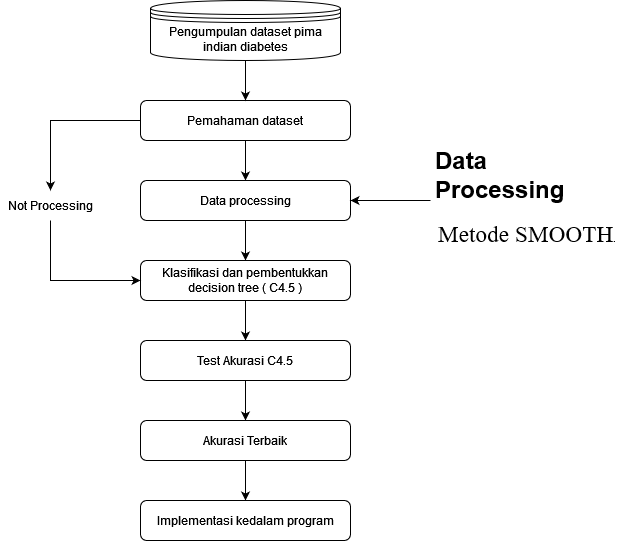

The diagram above was exported from draw.io. Its source (the exported page's mxGraphModel, read from the mxfile embedded in the PNG):
<mxGraphModel dx="1240" dy="657" grid="1" gridSize="10" guides="1" tooltips="1" connect="1" arrows="1" fold="1" page="1" pageScale="1" pageWidth="827" pageHeight="1169" math="0" shadow="0">
  <root>
    <mxCell id="0" />
    <mxCell id="1" parent="0" />
    <mxCell id="kn0zdyWAGkDOEMj2_Dcn-5" value="" style="edgeStyle=orthogonalEdgeStyle;rounded=0;orthogonalLoop=1;jettySize=auto;html=1;" edge="1" parent="1" source="kn0zdyWAGkDOEMj2_Dcn-2" target="kn0zdyWAGkDOEMj2_Dcn-4">
      <mxGeometry relative="1" as="geometry" />
    </mxCell>
    <mxCell id="kn0zdyWAGkDOEMj2_Dcn-21" style="edgeStyle=orthogonalEdgeStyle;rounded=0;orthogonalLoop=1;jettySize=auto;html=1;entryX=0.5;entryY=0;entryDx=0;entryDy=0;" edge="1" parent="1" source="kn0zdyWAGkDOEMj2_Dcn-2" target="kn0zdyWAGkDOEMj2_Dcn-20">
      <mxGeometry relative="1" as="geometry" />
    </mxCell>
    <mxCell id="kn0zdyWAGkDOEMj2_Dcn-2" value="Pemahaman dataset" style="rounded=1;whiteSpace=wrap;html=1;" vertex="1" parent="1">
      <mxGeometry x="280" y="170" width="210" height="40" as="geometry" />
    </mxCell>
    <mxCell id="kn0zdyWAGkDOEMj2_Dcn-7" value="" style="edgeStyle=orthogonalEdgeStyle;rounded=0;orthogonalLoop=1;jettySize=auto;html=1;" edge="1" parent="1" source="kn0zdyWAGkDOEMj2_Dcn-4" target="kn0zdyWAGkDOEMj2_Dcn-6">
      <mxGeometry relative="1" as="geometry" />
    </mxCell>
    <mxCell id="kn0zdyWAGkDOEMj2_Dcn-4" value="Data processing" style="rounded=1;whiteSpace=wrap;html=1;" vertex="1" parent="1">
      <mxGeometry x="280" y="250" width="210" height="40" as="geometry" />
    </mxCell>
    <mxCell id="kn0zdyWAGkDOEMj2_Dcn-9" value="" style="edgeStyle=orthogonalEdgeStyle;rounded=0;orthogonalLoop=1;jettySize=auto;html=1;" edge="1" parent="1" source="kn0zdyWAGkDOEMj2_Dcn-6" target="kn0zdyWAGkDOEMj2_Dcn-8">
      <mxGeometry relative="1" as="geometry" />
    </mxCell>
    <mxCell id="kn0zdyWAGkDOEMj2_Dcn-6" value="&lt;div&gt;Klasifikasi dan pembentukkan&lt;/div&gt;&lt;div&gt;decision tree ( C4.5 )&lt;br&gt;&lt;/div&gt;" style="rounded=1;whiteSpace=wrap;html=1;" vertex="1" parent="1">
      <mxGeometry x="280" y="330" width="210" height="40" as="geometry" />
    </mxCell>
    <mxCell id="kn0zdyWAGkDOEMj2_Dcn-11" value="" style="edgeStyle=orthogonalEdgeStyle;rounded=0;orthogonalLoop=1;jettySize=auto;html=1;" edge="1" parent="1" source="kn0zdyWAGkDOEMj2_Dcn-8" target="kn0zdyWAGkDOEMj2_Dcn-10">
      <mxGeometry relative="1" as="geometry" />
    </mxCell>
    <mxCell id="kn0zdyWAGkDOEMj2_Dcn-8" value="Test Akurasi C4.5" style="rounded=1;whiteSpace=wrap;html=1;" vertex="1" parent="1">
      <mxGeometry x="280" y="410" width="210" height="40" as="geometry" />
    </mxCell>
    <mxCell id="kn0zdyWAGkDOEMj2_Dcn-19" value="" style="edgeStyle=orthogonalEdgeStyle;rounded=0;orthogonalLoop=1;jettySize=auto;html=1;" edge="1" parent="1" source="kn0zdyWAGkDOEMj2_Dcn-10" target="kn0zdyWAGkDOEMj2_Dcn-18">
      <mxGeometry relative="1" as="geometry" />
    </mxCell>
    <mxCell id="kn0zdyWAGkDOEMj2_Dcn-10" value="Akurasi Terbaik" style="rounded=1;whiteSpace=wrap;html=1;" vertex="1" parent="1">
      <mxGeometry x="280" y="490" width="210" height="40" as="geometry" />
    </mxCell>
    <mxCell id="kn0zdyWAGkDOEMj2_Dcn-13" value="" style="edgeStyle=orthogonalEdgeStyle;rounded=0;orthogonalLoop=1;jettySize=auto;html=1;" edge="1" parent="1" source="kn0zdyWAGkDOEMj2_Dcn-12" target="kn0zdyWAGkDOEMj2_Dcn-2">
      <mxGeometry relative="1" as="geometry" />
    </mxCell>
    <mxCell id="kn0zdyWAGkDOEMj2_Dcn-12" value="Pengumpulan dataset pima indian diabetes" style="shape=datastore;whiteSpace=wrap;html=1;" vertex="1" parent="1">
      <mxGeometry x="290" y="70" width="190" height="60" as="geometry" />
    </mxCell>
    <mxCell id="kn0zdyWAGkDOEMj2_Dcn-15" value="" style="edgeStyle=orthogonalEdgeStyle;rounded=0;orthogonalLoop=1;jettySize=auto;html=1;" edge="1" parent="1" source="kn0zdyWAGkDOEMj2_Dcn-14" target="kn0zdyWAGkDOEMj2_Dcn-4">
      <mxGeometry relative="1" as="geometry" />
    </mxCell>
    <mxCell id="kn0zdyWAGkDOEMj2_Dcn-14" value="&lt;h1&gt;Data Processing&lt;br&gt;&lt;/h1&gt;&lt;p&gt;&amp;nbsp;&lt;span class=&quot;markedContent&quot; id=&quot;page2942R_mcid0&quot;&gt;&lt;span style=&quot;left: 146.3px ; top: 193.325px ; font-size: 23.3px ; font-family: serif ; transform: scalex(1.06115)&quot; dir=&quot;ltr&quot;&gt;Metode &lt;/span&gt;&lt;/span&gt;&lt;span class=&quot;markedContent&quot; id=&quot;page2942R_mcid0&quot;&gt;&lt;span style=&quot;left: 146.3px ; top: 193.325px ; font-size: 23.3px ; font-family: serif ; transform: scalex(1.06115)&quot; dir=&quot;ltr&quot;&gt;SMOOTH&lt;/span&gt;&lt;/span&gt;.&lt;/p&gt;" style="text;html=1;strokeColor=none;fillColor=none;spacing=5;spacingTop=-20;whiteSpace=wrap;overflow=hidden;rounded=0;" vertex="1" parent="1">
      <mxGeometry x="570" y="210" width="190" height="120" as="geometry" />
    </mxCell>
    <mxCell id="kn0zdyWAGkDOEMj2_Dcn-18" value="Implementasi kedalam program" style="rounded=1;whiteSpace=wrap;html=1;" vertex="1" parent="1">
      <mxGeometry x="280" y="570" width="210" height="40" as="geometry" />
    </mxCell>
    <mxCell id="kn0zdyWAGkDOEMj2_Dcn-22" style="edgeStyle=orthogonalEdgeStyle;rounded=0;orthogonalLoop=1;jettySize=auto;html=1;entryX=0;entryY=0.5;entryDx=0;entryDy=0;" edge="1" parent="1" source="kn0zdyWAGkDOEMj2_Dcn-20" target="kn0zdyWAGkDOEMj2_Dcn-6">
      <mxGeometry relative="1" as="geometry">
        <Array as="points">
          <mxPoint x="190" y="350" />
        </Array>
      </mxGeometry>
    </mxCell>
    <mxCell id="kn0zdyWAGkDOEMj2_Dcn-20" value="Not Processing" style="text;html=1;strokeColor=none;fillColor=none;align=center;verticalAlign=middle;whiteSpace=wrap;rounded=0;" vertex="1" parent="1">
      <mxGeometry x="140" y="260" width="100" height="30" as="geometry" />
    </mxCell>
  </root>
</mxGraphModel>